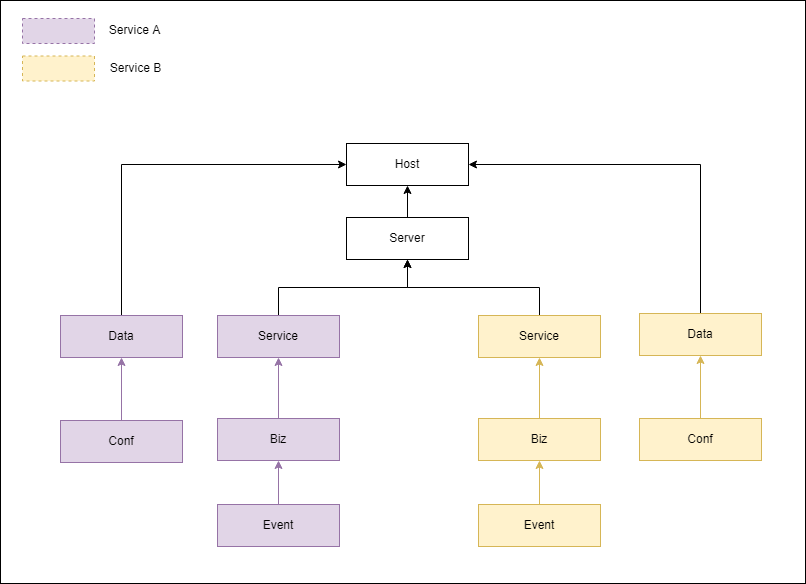

The diagram above was exported from draw.io. Its source (the exported page's mxGraphModel, read from the mxfile embedded in the PNG):
<mxGraphModel dx="882" dy="831" grid="0" gridSize="10" guides="1" tooltips="1" connect="1" arrows="1" fold="1" page="1" pageScale="1" pageWidth="827" pageHeight="1169" math="0" shadow="0">
  <root>
    <mxCell id="0" />
    <mxCell id="1" parent="0" />
    <mxCell id="KCuVae6uvM8bkMFEbRIU-29" value="" style="rounded=0;whiteSpace=wrap;html=1;sketch=0;fillStyle=auto;" vertex="1" parent="1">
      <mxGeometry x="28" y="66" width="805" height="583" as="geometry" />
    </mxCell>
    <mxCell id="KCuVae6uvM8bkMFEbRIU-1" value="" style="rounded=0;whiteSpace=wrap;html=1;sketch=0;fillColor=#e1d5e7;strokeColor=#9673a6;dashed=1;" vertex="1" parent="1">
      <mxGeometry x="50.00002441406252" y="83.9999755859375" width="72" height="25" as="geometry" />
    </mxCell>
    <mxCell id="KCuVae6uvM8bkMFEbRIU-3" value="Service A" style="text;html=1;align=center;verticalAlign=middle;resizable=0;points=[];autosize=1;strokeColor=none;fillColor=none;" vertex="1" parent="1">
      <mxGeometry x="131.00002441406252" y="87.4999755859375" width="61" height="18" as="geometry" />
    </mxCell>
    <mxCell id="KCuVae6uvM8bkMFEbRIU-4" value="Service B" style="text;html=1;align=center;verticalAlign=middle;resizable=0;points=[];autosize=1;strokeColor=none;fillColor=none;" vertex="1" parent="1">
      <mxGeometry x="132.50002441406252" y="124.9999755859375" width="61" height="18" as="geometry" />
    </mxCell>
    <mxCell id="KCuVae6uvM8bkMFEbRIU-5" value="Host" style="rounded=0;whiteSpace=wrap;html=1;sketch=0;" vertex="1" parent="1">
      <mxGeometry x="374.00004882812505" y="209.00000000000003" width="122" height="42" as="geometry" />
    </mxCell>
    <mxCell id="KCuVae6uvM8bkMFEbRIU-6" style="edgeStyle=orthogonalEdgeStyle;orthogonalLoop=1;jettySize=auto;html=1;exitX=0.5;exitY=0;exitDx=0;exitDy=0;entryX=0.5;entryY=1;entryDx=0;entryDy=0;rounded=0;fillColor=#fff2cc;strokeColor=#d6b656;" edge="1" parent="1" source="KCuVae6uvM8bkMFEbRIU-7" target="KCuVae6uvM8bkMFEbRIU-15">
      <mxGeometry relative="1" as="geometry" />
    </mxCell>
    <mxCell id="KCuVae6uvM8bkMFEbRIU-7" value="Biz" style="rounded=0;whiteSpace=wrap;html=1;sketch=0;fillColor=#fff2cc;strokeColor=#d6b656;" vertex="1" parent="1">
      <mxGeometry x="506.00004882812505" y="484" width="122" height="42" as="geometry" />
    </mxCell>
    <mxCell id="KCuVae6uvM8bkMFEbRIU-8" style="edgeStyle=orthogonalEdgeStyle;rounded=0;orthogonalLoop=1;jettySize=auto;html=1;exitX=0.5;exitY=0;exitDx=0;exitDy=0;entryX=0.5;entryY=1;entryDx=0;entryDy=0;fillColor=#fff2cc;strokeColor=#d6b656;" edge="1" parent="1" source="KCuVae6uvM8bkMFEbRIU-9" target="KCuVae6uvM8bkMFEbRIU-11">
      <mxGeometry relative="1" as="geometry" />
    </mxCell>
    <mxCell id="KCuVae6uvM8bkMFEbRIU-9" value="Conf" style="rounded=0;whiteSpace=wrap;html=1;sketch=0;fillColor=#fff2cc;strokeColor=#d6b656;" vertex="1" parent="1">
      <mxGeometry x="667.0000488281249" y="484" width="122" height="42" as="geometry" />
    </mxCell>
    <mxCell id="KCuVae6uvM8bkMFEbRIU-10" style="edgeStyle=orthogonalEdgeStyle;rounded=0;orthogonalLoop=1;jettySize=auto;html=1;exitX=0.5;exitY=0;exitDx=0;exitDy=0;entryX=1;entryY=0.5;entryDx=0;entryDy=0;" edge="1" parent="1" source="KCuVae6uvM8bkMFEbRIU-11" target="KCuVae6uvM8bkMFEbRIU-5">
      <mxGeometry relative="1" as="geometry" />
    </mxCell>
    <mxCell id="KCuVae6uvM8bkMFEbRIU-11" value="Data" style="rounded=0;whiteSpace=wrap;html=1;sketch=0;fillColor=#fff2cc;strokeColor=#d6b656;" vertex="1" parent="1">
      <mxGeometry x="667.0000488281249" y="379" width="122" height="42" as="geometry" />
    </mxCell>
    <mxCell id="KCuVae6uvM8bkMFEbRIU-12" value="" style="edgeStyle=orthogonalEdgeStyle;rounded=0;orthogonalLoop=1;jettySize=auto;html=1;fontSize=12;" edge="1" parent="1" source="KCuVae6uvM8bkMFEbRIU-13" target="KCuVae6uvM8bkMFEbRIU-5">
      <mxGeometry relative="1" as="geometry" />
    </mxCell>
    <mxCell id="KCuVae6uvM8bkMFEbRIU-13" value="Server" style="rounded=0;whiteSpace=wrap;html=1;sketch=0;" vertex="1" parent="1">
      <mxGeometry x="374.00004882812505" y="283" width="122" height="42" as="geometry" />
    </mxCell>
    <mxCell id="KCuVae6uvM8bkMFEbRIU-14" style="edgeStyle=orthogonalEdgeStyle;rounded=0;orthogonalLoop=1;jettySize=auto;html=1;exitX=0.5;exitY=0;exitDx=0;exitDy=0;entryX=0.5;entryY=1;entryDx=0;entryDy=0;fontSize=12;" edge="1" parent="1" source="KCuVae6uvM8bkMFEbRIU-15" target="KCuVae6uvM8bkMFEbRIU-13">
      <mxGeometry relative="1" as="geometry" />
    </mxCell>
    <mxCell id="KCuVae6uvM8bkMFEbRIU-15" value="Service" style="rounded=0;whiteSpace=wrap;html=1;sketch=0;fillColor=#fff2cc;strokeColor=#d6b656;" vertex="1" parent="1">
      <mxGeometry x="506.00004882812505" y="381" width="122" height="42" as="geometry" />
    </mxCell>
    <mxCell id="KCuVae6uvM8bkMFEbRIU-16" style="edgeStyle=orthogonalEdgeStyle;rounded=0;orthogonalLoop=1;jettySize=auto;html=1;exitX=0.5;exitY=0;exitDx=0;exitDy=0;entryX=0.5;entryY=1;entryDx=0;entryDy=0;fillColor=#fff2cc;strokeColor=#d6b656;" edge="1" parent="1" source="KCuVae6uvM8bkMFEbRIU-17" target="KCuVae6uvM8bkMFEbRIU-7">
      <mxGeometry relative="1" as="geometry" />
    </mxCell>
    <mxCell id="KCuVae6uvM8bkMFEbRIU-17" value="Event" style="rounded=0;whiteSpace=wrap;html=1;sketch=0;fillColor=#fff2cc;strokeColor=#d6b656;" vertex="1" parent="1">
      <mxGeometry x="506.00004882812505" y="570" width="122" height="42" as="geometry" />
    </mxCell>
    <mxCell id="KCuVae6uvM8bkMFEbRIU-18" style="edgeStyle=orthogonalEdgeStyle;orthogonalLoop=1;jettySize=auto;html=1;exitX=0.5;exitY=0;exitDx=0;exitDy=0;entryX=0.5;entryY=1;entryDx=0;entryDy=0;rounded=0;fillColor=#e1d5e7;strokeColor=#9673a6;" edge="1" parent="1" source="KCuVae6uvM8bkMFEbRIU-19" target="KCuVae6uvM8bkMFEbRIU-25">
      <mxGeometry relative="1" as="geometry" />
    </mxCell>
    <mxCell id="KCuVae6uvM8bkMFEbRIU-19" value="Biz" style="rounded=0;whiteSpace=wrap;html=1;sketch=0;fillColor=#e1d5e7;strokeColor=#9673a6;" vertex="1" parent="1">
      <mxGeometry x="245.00004882812505" y="484" width="122" height="42" as="geometry" />
    </mxCell>
    <mxCell id="KCuVae6uvM8bkMFEbRIU-20" style="edgeStyle=orthogonalEdgeStyle;rounded=0;orthogonalLoop=1;jettySize=auto;html=1;exitX=0.5;exitY=0;exitDx=0;exitDy=0;entryX=0.5;entryY=1;entryDx=0;entryDy=0;fillColor=#e1d5e7;strokeColor=#9673a6;" edge="1" parent="1" source="KCuVae6uvM8bkMFEbRIU-21" target="KCuVae6uvM8bkMFEbRIU-23">
      <mxGeometry relative="1" as="geometry" />
    </mxCell>
    <mxCell id="KCuVae6uvM8bkMFEbRIU-21" value="Conf" style="rounded=0;whiteSpace=wrap;html=1;sketch=0;fillColor=#e1d5e7;strokeColor=#9673a6;" vertex="1" parent="1">
      <mxGeometry x="88.00004882812505" y="486" width="122" height="42" as="geometry" />
    </mxCell>
    <mxCell id="KCuVae6uvM8bkMFEbRIU-22" style="edgeStyle=orthogonalEdgeStyle;rounded=0;orthogonalLoop=1;jettySize=auto;html=1;exitX=0.5;exitY=0;exitDx=0;exitDy=0;entryX=0;entryY=0.5;entryDx=0;entryDy=0;" edge="1" parent="1" source="KCuVae6uvM8bkMFEbRIU-23" target="KCuVae6uvM8bkMFEbRIU-5">
      <mxGeometry relative="1" as="geometry" />
    </mxCell>
    <mxCell id="KCuVae6uvM8bkMFEbRIU-23" value="Data" style="rounded=0;whiteSpace=wrap;html=1;sketch=0;fillColor=#e1d5e7;strokeColor=#9673a6;" vertex="1" parent="1">
      <mxGeometry x="88.00004882812505" y="381" width="122" height="42" as="geometry" />
    </mxCell>
    <mxCell id="KCuVae6uvM8bkMFEbRIU-24" style="edgeStyle=orthogonalEdgeStyle;rounded=0;orthogonalLoop=1;jettySize=auto;html=1;exitX=0.5;exitY=0;exitDx=0;exitDy=0;entryX=0.5;entryY=1;entryDx=0;entryDy=0;" edge="1" parent="1" source="KCuVae6uvM8bkMFEbRIU-25" target="KCuVae6uvM8bkMFEbRIU-13">
      <mxGeometry relative="1" as="geometry" />
    </mxCell>
    <mxCell id="KCuVae6uvM8bkMFEbRIU-25" value="Service" style="rounded=0;whiteSpace=wrap;html=1;sketch=0;fillColor=#e1d5e7;strokeColor=#9673a6;" vertex="1" parent="1">
      <mxGeometry x="245.00004882812505" y="381" width="122" height="42" as="geometry" />
    </mxCell>
    <mxCell id="KCuVae6uvM8bkMFEbRIU-26" style="edgeStyle=orthogonalEdgeStyle;rounded=0;orthogonalLoop=1;jettySize=auto;html=1;exitX=0.5;exitY=0;exitDx=0;exitDy=0;entryX=0.5;entryY=1;entryDx=0;entryDy=0;fillColor=#e1d5e7;strokeColor=#9673a6;" edge="1" parent="1" source="KCuVae6uvM8bkMFEbRIU-27" target="KCuVae6uvM8bkMFEbRIU-19">
      <mxGeometry relative="1" as="geometry" />
    </mxCell>
    <mxCell id="KCuVae6uvM8bkMFEbRIU-27" value="Event" style="rounded=0;whiteSpace=wrap;html=1;sketch=0;fillColor=#e1d5e7;strokeColor=#9673a6;" vertex="1" parent="1">
      <mxGeometry x="245.00004882812505" y="570" width="122" height="42" as="geometry" />
    </mxCell>
    <mxCell id="KCuVae6uvM8bkMFEbRIU-28" value="" style="rounded=0;whiteSpace=wrap;html=1;sketch=0;fillColor=#fff2cc;strokeColor=#d6b656;dashed=1;" vertex="1" parent="1">
      <mxGeometry x="50.00002441406252" y="121.4999755859375" width="72" height="25" as="geometry" />
    </mxCell>
  </root>
</mxGraphModel>